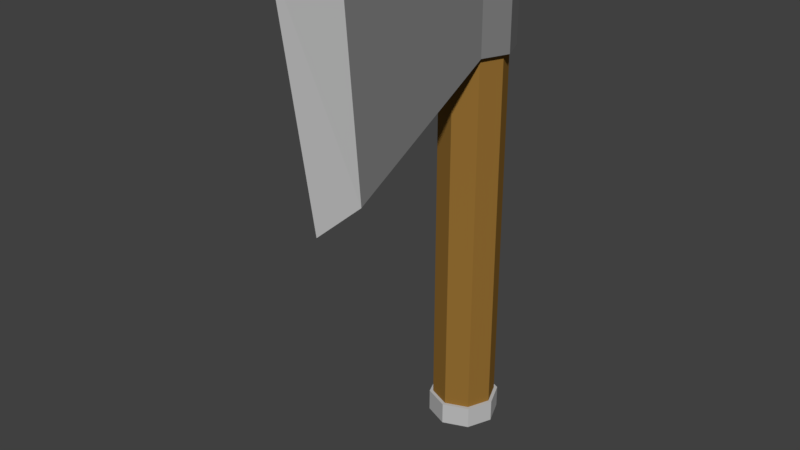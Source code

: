 # Source: Axe3.blend  (saved by Blender 2.79.0; exported with 4.5.12 LTS)
import bpy
from mathutils import Matrix  # noqa: F401  (used for matrix-valued properties, if any)

bpy.ops.wm.read_factory_settings(use_empty=True)
scene = bpy.context.scene
scene.name = 'Scene'

# ---- collections
col_collection_1 = bpy.data.collections.new('Collection 1'); scene.collection.children.link(col_collection_1)

# ---- materials (node trees are filled in below, after node groups)
mat_silverblade = bpy.data.materials.new('SilverBlade')
mat_silverblade.alpha_threshold = 0.0
mat_silverblade.use_transparent_shadow = False
mat_silverblade.diffuse_color = (0.5271, 0.5271, 0.5271, 1.0)
mat_silverblade.roughness = 0.5
mat_gray = bpy.data.materials.new('Gray')
mat_gray.alpha_threshold = 0.0
mat_gray.use_transparent_shadow = False
mat_gray.diffuse_color = (0.2159, 0.2159, 0.2159, 1.0)
mat_gray.roughness = 0.5
mat_wood = bpy.data.materials.new('Wood')
mat_wood.alpha_threshold = 0.0
mat_wood.use_transparent_shadow = False
mat_wood.diffuse_color = (0.305, 0.159, 0.0331, 1.0)
mat_wood.roughness = 0.5

# ---- material node trees

# ---- world
world_world = bpy.data.worlds.new('World'); scene.world = world_world
world_world.color = (0.05088, 0.05088, 0.05088)
world_world.use_sun_shadow = False
world_world.sun_shadow_jitter_overblur = 0.0
world_world.cycles.sampling_method = 'MANUAL'

# ---- meshes
me_cube_000 = bpy.data.meshes.new('Cube.000')
me_cube_000.from_pydata([(1.0, -1.788e-07, 6.564), (0.7071, -0.7071, 6.564), (0.7071, 0.7071, 6.564), (1.2, -1.788e-07, 6.564), (0.8485, -0.8485, 6.564), (0.8485, 0.8485, 6.564), (1.0, -1.788e-07, 9.51), (0.7071, -0.7071, 9.51), (0.7071, 0.7071, 9.51), (0.6681, -6.118, 10.15), (1.2, -1.788e-07, 9.51), (0.8485, -0.8485, 9.51), (0.8485, 0.8485, 9.51), (0.6681, -5.575, 3.815), (0.3536, 0.8536, 6.564), (0.4243, 1.024, 6.564), (0.3536, 0.8536, 9.51), (0.4243, 1.024, 9.51), (-1.0, -1.788e-07, 6.564), (-0.7071, -0.7071, 6.564), (-0.7071, 0.7071, 6.564), (-1.2, -1.788e-07, 6.564), (-0.8485, -0.8485, 6.564), (-0.8485, 0.8485, 6.564), (-1.0, -1.788e-07, 9.51), (-0.7071, -0.7071, 9.51), (-0.7071, 0.7071, 9.51), (-0.6681, -6.118, 10.15), (-1.2, -1.788e-07, 9.51), (-0.8485, -0.8485, 9.51), (-0.8485, 0.8485, 9.51), (-0.6681, -5.575, 3.815), (-0.3536, 0.8536, 6.564), (-0.4243, 1.024, 6.564), (-0.3536, 0.8536, 9.51), (-0.4243, 1.024, 9.51), (0.0, 1.0, 6.564), (0.0, -1.0, 6.564), (0.0, 1.2, 6.564), (0.0, -6.549, 3.124), (0.0, 1.0, 9.51), (0.0, -1.0, 9.51), (0.0, 1.2, 9.51), (0.0, -7.699, 10.49), (0.7071, 0.7071, -5.804), (0.7071, 0.7071, -5.098), (0.7866, 0.7866, -5.804), (0.7866, 0.7866, -5.098), (1.0, -5.96e-08, -5.804), (0.7071, -0.7071, -5.804), (1.0, -5.96e-08, -5.098), (0.7071, -0.7071, -5.098), (0.7866, -0.7866, -5.804), (1.112, 0.0, -5.804), (1.112, 0.0, -5.098), (0.7866, -0.7866, -5.098), (0.7071, 0.7071, -5.804), (0.7071, -0.7071, -5.804), (1.0, -5.96e-08, -5.804), (1.0, -1.673e-07, 9.632), (0.7071, -0.7071, 9.632), (0.7071, 0.7071, 9.632), (-0.7071, 0.7071, -5.804), (-0.7071, 0.7071, -5.098), (-0.7866, 0.7866, -5.804), (-0.7866, 0.7866, -5.098), (-1.0, -5.96e-08, -5.804), (-0.7071, -0.7071, -5.804), (-1.0, -5.96e-08, -5.098), (-0.7071, -0.7071, -5.098), (-0.7866, -0.7866, -5.804), (-1.112, 0.0, -5.804), (-1.112, 0.0, -5.098), (-0.7866, -0.7866, -5.098), (0.0, 1.0, -5.804), (0.0, 1.0, -5.098), (0.0, 1.112, -5.804), (0.0, 1.112, -5.098), (0.0, -1.0, -5.804), (0.0, -1.0, -5.098), (0.0, -1.112, -5.804), (0.0, -1.112, -5.098), (-0.7071, 0.7071, -5.804), (-0.7071, -0.7071, -5.804), (-1.0, -5.96e-08, -5.804), (-1.0, -1.673e-07, 9.632), (-0.7071, -0.7071, 9.632), (-0.7071, 0.7071, 9.632), (0.0, 1.0, -5.804), (0.0, -1.0, -5.804), (0.0, 3.412e-08, -6.092), (0.0, 1.0, 9.632), (0.0, -1.0, 9.632), (0.0, -1.565e-07, 9.832)], [], [(14, 36, 38, 15), (1, 0, 3, 4), (0, 2, 5, 3), (37, 1, 4, 13, 39), (16, 17, 42, 40), (7, 11, 10, 6), (6, 10, 12, 8), (4, 11, 9, 13), (41, 43, 9, 11, 7), (15, 17, 12, 5), (3, 10, 11, 4), (13, 9, 43, 39), (5, 12, 10, 3), (38, 42, 17, 15), (8, 12, 17, 16), (2, 14, 15, 5), (32, 33, 38, 36), (19, 22, 21, 18), (18, 21, 23, 20), (37, 39, 31, 22, 19), (34, 40, 42, 35), (25, 24, 28, 29), (24, 26, 30, 28), (22, 31, 27, 29), (41, 25, 29, 27, 43), (33, 23, 30, 35), (21, 22, 29, 28), (31, 39, 43, 27), (23, 21, 28, 30), (38, 33, 35, 42), (26, 34, 35, 30), (20, 23, 33, 32), (45, 50, 54, 47), (44, 74, 76, 46), (46, 47, 54, 53), (76, 77, 47, 46), (48, 44, 46, 53), (75, 45, 47, 77), (51, 55, 54, 50), (49, 52, 80, 78), (52, 53, 54, 55), (80, 52, 55, 81), (48, 53, 52, 49), (79, 81, 55, 51), (56, 58, 90, 88), (56, 61, 59, 58), (57, 60, 92, 89), (57, 89, 90, 58), (58, 59, 60, 57), (82, 87, 91, 88), (61, 91, 93, 59), (92, 60, 59, 93), (63, 65, 72, 68), (62, 64, 76, 74), (64, 71, 72, 65), (76, 64, 65, 77), (66, 71, 64, 62), (75, 77, 65, 63), (69, 68, 72, 73), (67, 78, 80, 70), (70, 73, 72, 71), (80, 81, 73, 70), (66, 67, 70, 71), (79, 69, 73, 81), (82, 88, 90, 84), (84, 85, 87, 82), (89, 92, 86, 83), (83, 84, 90, 89), (83, 86, 85, 84), (87, 85, 93, 91), (92, 93, 85, 86), (88, 91, 61, 56)])
me_cube_000.polygons.foreach_set('material_index', [1, 1, 1, 1, 1, 1, 1, 1, 1, 1, 1, 0, 1, 1, 1, 1, 1, 1, 1, 1, 1, 1, 1, 1, 1, 1, 1, 0, 1, 1, 1, 1, 0, 0, 0, 0, 0, 0, 0, 0, 0, 0, 0, 0, 2, 2, 2, 2, 2, 2, 2, 2, 0, 0, 0, 0, 0, 0, 0, 0, 0, 0, 0, 0, 2, 2, 2, 2, 2, 2, 2, 2])
_uv = me_cube_000.uv_layers.new(name='UVMap')
_uv.uv.foreach_set('vector', [0.198, 0.7828, 0.1953, 0.8096, 0.1829, 0.8096, 0.1862, 0.7831, 0.2027, 0.6595, 0.1914, 0.7088, 0.18, 0.7076, 0.192, 0.6518, 0.1914, 0.7088, 0.1937, 0.7572, 0.1814, 0.7585, 0.18, 0.7076, 0.3215, 0.02478, 0.3634, 0.02753, 0.367, 0.03792, 0.2318, 0.3061, 0.1708, 0.35, 0.01895, 0.785, 0.03046, 0.785, 0.03382, 0.8096, 0.02221, 0.8096, 0.006271, 0.6675, 0.01527, 0.6598, 0.03097, 0.7085, 0.02033, 0.7106, 0.02033, 0.7106, 0.03097, 0.7085, 0.03445, 0.7587, 0.02197, 0.7584, 0.367, 0.03792, 0.5285, 0.02827, 0.5807, 0.3151, 0.2318, 0.3061, 0.5758, 0.02966, 0.6305, 0.3973, 0.5807, 0.3151, 0.5285, 0.02827, 0.535, 0.01945, 0.1862, 0.7831, 0.03046, 0.785, 0.03445, 0.7587, 0.1814, 0.7585, 0.18, 0.7076, 0.03097, 0.7085, 0.01527, 0.6598, 0.192, 0.6518, 0.2318, 0.3061, 0.5807, 0.3151, 0.6046, 0.4082, 0.1967, 0.3725, 0.1814, 0.7585, 0.03445, 0.7587, 0.03097, 0.7085, 0.18, 0.7076, 0.1829, 0.8096, 0.03382, 0.8096, 0.03046, 0.785, 0.1862, 0.7831, 0.02197, 0.7584, 0.03445, 0.7587, 0.03046, 0.785, 0.01895, 0.785, 0.1937, 0.7572, 0.198, 0.7828, 0.1862, 0.7831, 0.1814, 0.7585, 0.198, 0.8364, 0.1862, 0.8361, 0.1829, 0.8096, 0.1953, 0.8096, 0.2027, 0.9597, 0.192, 0.9674, 0.18, 0.9116, 0.1914, 0.9104, 0.1914, 0.9104, 0.18, 0.9116, 0.1814, 0.8607, 0.1937, 0.862, 0.2592, 0.7367, 0.1673, 0.3902, 0.2198, 0.444, 0.3063, 0.7317, 0.301, 0.7413, 0.01895, 0.8342, 0.02221, 0.8096, 0.03382, 0.8096, 0.03046, 0.8341, 0.006271, 0.9516, 0.02033, 0.9086, 0.03097, 0.9107, 0.01527, 0.9593, 0.02033, 0.9086, 0.02197, 0.8607, 0.03445, 0.8604, 0.03097, 0.9107, 0.3063, 0.7317, 0.2198, 0.444, 0.5649, 0.4958, 0.4636, 0.7692, 0.5105, 0.7761, 0.4685, 0.779, 0.4636, 0.7692, 0.5649, 0.4958, 0.6282, 0.4235, 0.1862, 0.8361, 0.1814, 0.8607, 0.03445, 0.8604, 0.03046, 0.8341, 0.18, 0.9116, 0.192, 0.9674, 0.01527, 0.9593, 0.03097, 0.9107, 0.2198, 0.444, 0.1967, 0.3725, 0.6046, 0.4082, 0.5649, 0.4958, 0.1814, 0.8607, 0.18, 0.9116, 0.03097, 0.9107, 0.03445, 0.8604, 0.1829, 0.8096, 0.1862, 0.8361, 0.03046, 0.8341, 0.03382, 0.8096, 0.02197, 0.8607, 0.01895, 0.8342, 0.03046, 0.8341, 0.03445, 0.8604, 0.1937, 0.862, 0.1814, 0.8607, 0.1862, 0.8361, 0.198, 0.8364, 0.0923, 0.2926, 0.09531, 0.3363, 0.0887, 0.3364, 0.08634, 0.2929, 0.04403, 0.2941, 0.04103, 0.2504, 0.0476, 0.2504, 0.05, 0.2938, 0.05, 0.2938, 0.08634, 0.2929, 0.0887, 0.3364, 0.05227, 0.3364, 0.0476, 0.2504, 0.08417, 0.2504, 0.08634, 0.2929, 0.05, 0.2938, 0.04677, 0.3364, 0.04403, 0.2941, 0.05, 0.2938, 0.05227, 0.3364, 0.08959, 0.2504, 0.0923, 0.2926, 0.08634, 0.2929, 0.08417, 0.2504, 0.09308, 0.3803, 0.08699, 0.3805, 0.0887, 0.3364, 0.09531, 0.3363, 0.04346, 0.3795, 0.04977, 0.3804, 0.03947, 0.4305, 0.03298, 0.4261, 0.04977, 0.3804, 0.05227, 0.3364, 0.0887, 0.3364, 0.08699, 0.3805, 0.03947, 0.4305, 0.04977, 0.3804, 0.08699, 0.3805, 0.09104, 0.4331, 0.04677, 0.3364, 0.05227, 0.3364, 0.04977, 0.3804, 0.04346, 0.3795, 0.09749, 0.4297, 0.09104, 0.4331, 0.08699, 0.3805, 0.09308, 0.3803, 0.7411, 0.8714, 0.7715, 0.9018, 0.7196, 0.9234, 0.698, 0.8714, 0.7897, 0.000159, 0.7897, 0.8476, 0.7477, 0.8476, 0.7477, 0.0001591, 0.7057, 0.0001591, 0.7057, 0.8476, 0.6637, 0.8476, 0.6637, 0.000159, 0.7715, 0.9449, 0.7411, 0.9753, 0.7196, 0.9234, 0.7715, 0.9018, 0.7477, 0.0001591, 0.7477, 0.8476, 0.7057, 0.8476, 0.7057, 0.0001591, 0.8738, 0.0001587, 0.8738, 0.8476, 0.8318, 0.8476, 0.8318, 0.0001588, 0.9613, 0.944, 0.9313, 0.974, 0.91, 0.9227, 0.9613, 0.9015, 0.8888, 0.8714, 0.9313, 0.8714, 0.9613, 0.9015, 0.91, 0.9227, 0.0923, 0.2083, 0.08634, 0.208, 0.0887, 0.1645, 0.09531, 0.1646, 0.04403, 0.2068, 0.05, 0.2071, 0.0476, 0.2504, 0.04103, 0.2504, 0.05, 0.2071, 0.05227, 0.1645, 0.0887, 0.1645, 0.08634, 0.208, 0.0476, 0.2504, 0.05, 0.2071, 0.08634, 0.208, 0.08417, 0.2504, 0.04677, 0.1645, 0.05227, 0.1645, 0.05, 0.2071, 0.04403, 0.2068, 0.08959, 0.2504, 0.08417, 0.2504, 0.08634, 0.208, 0.0923, 0.2083, 0.09308, 0.1206, 0.09531, 0.1646, 0.0887, 0.1645, 0.08699, 0.1204, 0.04346, 0.1213, 0.03298, 0.07481, 0.03947, 0.07041, 0.04977, 0.1205, 0.04977, 0.1205, 0.08699, 0.1204, 0.0887, 0.1645, 0.05227, 0.1645, 0.03947, 0.07041, 0.09104, 0.06779, 0.08699, 0.1204, 0.04977, 0.1205, 0.04677, 0.1645, 0.04346, 0.1213, 0.04977, 0.1205, 0.05227, 0.1645, 0.09749, 0.07116, 0.09308, 0.1206, 0.08699, 0.1204, 0.09104, 0.06779, 0.6676, 0.9018, 0.698, 0.8714, 0.7196, 0.9234, 0.6676, 0.9449, 0.9158, 0.0001585, 0.9158, 0.8476, 0.8738, 0.8476, 0.8738, 0.0001587, 0.9998, 0.0001579, 0.9998, 0.8476, 0.9578, 0.8476, 0.9578, 0.0001582, 0.698, 0.9753, 0.6676, 0.9449, 0.7196, 0.9234, 0.7411, 0.9753, 0.9578, 0.0001582, 0.9578, 0.8476, 0.9158, 0.8476, 0.9158, 0.0001585, 0.8888, 0.974, 0.8587, 0.944, 0.91, 0.9227, 0.9313, 0.974, 0.8888, 0.8714, 0.91, 0.9227, 0.8587, 0.944, 0.8587, 0.9015, 0.8318, 0.0001588, 0.8318, 0.8476, 0.7897, 0.8476, 0.7897, 0.000159])
me_cube_000.materials.append(mat_silverblade)
me_cube_000.materials.append(mat_gray)
me_cube_000.materials.append(mat_wood)
me_cube_000.use_remesh_preserve_volume = False
me_cube_000.use_remesh_preserve_attributes = False
me_cube_000.use_mirror_vertex_groups = False
me_cube_000.update()

# ---- objects
ob_cube_000 = bpy.data.objects.new('Cube.000', me_cube_000)

# ---- transforms, parenting, visibility, modifiers, constraints
ob_cube_000.location = (0.0, 0.0, 0.0)
ob_cube_000.lock_rotations_4d = False
ob_cube_000.empty_display_type = 'ARROWS'
ob_cube_000.lineart.crease_threshold = 0.0

# ---- collection membership
col_collection_1.objects.link(ob_cube_000)

# ---- scene / render settings (as saved in the file)
scene.frame_start = 1; scene.frame_end = 250; scene.frame_set(1)
scene.render.engine = 'BLENDER_EEVEE_NEXT'
scene.render.resolution_percentage = 50
scene.render.dither_intensity = 0.0
scene.cycles.use_denoising = False
scene.cycles.samples = 128
scene.cycles.sampling_pattern = 'TABULATED_SOBOL'
scene.cycles.use_adaptive_sampling = False
scene.cycles.use_light_tree = False
scene.cycles.blur_glossy = 0.0
scene.cycles.sample_clamp_indirect = 0.0
scene.view_settings.view_transform = 'Standard'
bpy.context.view_layer.update()

# ---- added for rendering (the .blend has no active camera and no usable light): camera, sun
cam_auto = bpy.data.cameras.new('AutoCamera')
cam_auto.lens = 50.0
cam_auto.sensor_width = 36.0
cam_auto.clip_end = 1000.0
ob_auto_camera = bpy.data.objects.new('AutoCamera', cam_auto)
scene.collection.objects.link(ob_auto_camera)
ob_auto_camera.location = (17.556, -24.3167, 16.2455)
ob_auto_camera.rotation_euler = (1.09748, -7.21219e-08, 0.694738)
scene.camera = ob_auto_camera
light_auto_sun = bpy.data.lights.new('AutoSun', 'SUN')
light_auto_sun.energy = 3.0
light_auto_sun.angle = 0.0523599
ob_auto_sun = bpy.data.objects.new('AutoSun', light_auto_sun)
scene.collection.objects.link(ob_auto_sun)
ob_auto_sun.rotation_euler = (0.872665, 0.174533, 0.523599)
bpy.context.view_layer.update()
